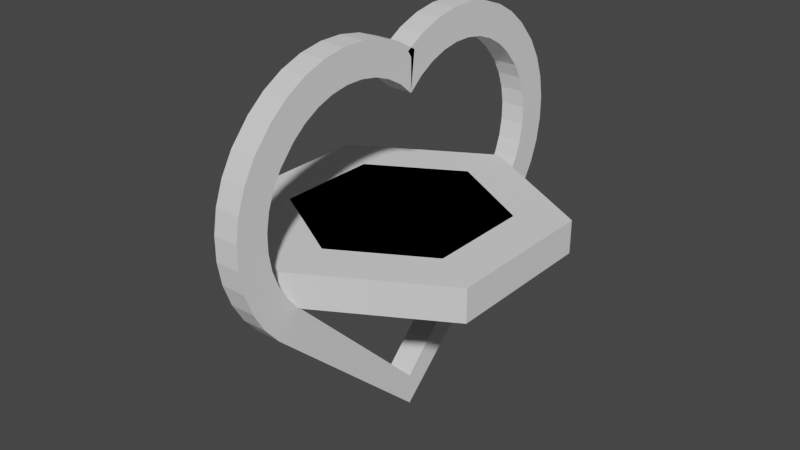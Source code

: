 # Source: Mesh.blend  (saved by Blender 2.93.21; exported with 4.5.12 LTS)
import bpy
from mathutils import Matrix  # noqa: F401  (used for matrix-valued properties, if any)

bpy.ops.wm.read_factory_settings(use_empty=True)
scene = bpy.context.scene
scene.name = 'Scene'

# ---- collections
col_collection = bpy.data.collections.new('Collection'); scene.collection.children.link(col_collection)

# ---- world
world_world = bpy.data.worlds.new('World'); scene.world = world_world
world_world.use_nodes = True; world_world.node_tree.nodes.clear()
_N = world_world.node_tree.nodes; _L = world_world.node_tree.links
n0 = _N.new('ShaderNodeOutputWorld'); n0.name = 'World Output'; n0.location = (300, 300)
n1 = _N.new('ShaderNodeBackground'); n1.name = 'Background'; n1.location = (10, 300)
n1.inputs[0].default_value = (0.05088, 0.05088, 0.05088, 1.0)
_L.new(n1.outputs[0], n0.inputs[0])
n0.is_active_output = True
world_world.color = (0.05088, 0.05088, 0.05088)
world_world.use_sun_shadow = False
world_world.sun_shadow_jitter_overblur = 0.0

# ---- meshes
me_cube_001 = bpy.data.meshes.new('Cube.001')
me_cube_001.from_pydata([(-0.12, -1.414, 0.0), (-0.12, 0.0, 1.414), (-0.12, 0.0, -1.414), (-0.12, 1.414, 0.0), (0.12, -1.414, 0.0), (0.12, 0.0, 1.414), (0.12, 0.0, -1.414), (0.12, 1.414, 0.0), (0.12, -1.528, 1.252), (0.12, -1.613, 1.105), (0.12, -1.671, 0.9458), (0.12, -1.7, 0.7785), (0.12, -1.7, 0.6087), (0.12, -1.671, 0.4414), (0.12, -1.613, 0.2818), (0.12, -1.528, 0.1347), (0.12, -1.383, 1.419), (0.12, -0.1347, 1.528), (0.12, -0.2818, 1.613), (0.12, -0.4414, 1.671), (0.12, -0.6087, 1.7), (0.12, -0.7785, 1.7), (0.12, -0.9458, 1.671), (0.12, -1.105, 1.613), (0.12, -1.252, 1.528), (-0.12, -1.383, 1.419), (-0.12, -1.252, 1.528), (-0.12, -1.105, 1.613), (-0.12, -0.9458, 1.671), (-0.12, -0.7785, 1.7), (-0.12, -0.6087, 1.7), (-0.12, -0.4414, 1.671), (-0.12, -0.2818, 1.613), (-0.12, -0.1347, 1.528), (-0.12, -1.528, 0.1347), (-0.12, -1.613, 0.2818), (-0.12, -1.671, 0.4414), (-0.12, -1.7, 0.6087), (-0.12, -1.7, 0.7785), (-0.12, -1.671, 0.9458), (-0.12, -1.613, 1.105), (-0.12, -1.528, 1.252), (0.12, 1.531, 0.1376), (0.12, 1.616, 0.2847), (0.12, 1.674, 0.4443), (0.12, 1.703, 0.6116), (0.12, 1.703, 0.7814), (0.12, 1.674, 0.9487), (0.12, 1.616, 1.108), (0.12, 1.531, 1.255), (-0.12, 1.531, 1.255), (-0.12, 1.616, 1.108), (-0.12, 1.674, 0.9487), (-0.12, 1.703, 0.7814), (-0.12, 1.703, 0.6116), (-0.12, 1.674, 0.4443), (-0.12, 1.616, 0.2847), (-0.12, 1.531, 0.1376), (-0.12, 1.386, 1.422), (-0.12, 0.1376, 1.531), (-0.12, 0.2847, 1.616), (-0.12, 0.4443, 1.674), (-0.12, 0.6116, 1.703), (-0.12, 0.7814, 1.703), (-0.12, 0.9487, 1.674), (-0.12, 1.108, 1.616), (-0.12, 1.255, 1.531), (0.12, 1.386, 1.422), (0.12, 1.255, 1.531), (0.12, 1.108, 1.616), (0.12, 0.9487, 1.674), (0.12, 0.7814, 1.703), (0.12, 0.6116, 1.703), (0.12, 0.4443, 1.674), (0.12, 0.2847, 1.616), (0.12, 0.1376, 1.531)], [], [(2, 3, 7, 6), (2, 6, 4, 0), (67, 49, 50, 58), (15, 34, 0, 4), (75, 59, 1, 5), (41, 8, 16, 25), (57, 42, 7, 3), (25, 16, 24, 26), (26, 24, 23, 27), (27, 23, 22, 28), (28, 22, 21, 29), (29, 21, 20, 30), (30, 20, 19, 31), (31, 19, 18, 32), (32, 18, 17, 33), (8, 41, 40, 9), (9, 40, 39, 10), (10, 39, 38, 11), (11, 38, 37, 12), (12, 37, 36, 13), (13, 36, 35, 14), (14, 35, 34, 15), (50, 49, 48, 51), (51, 48, 47, 52), (52, 47, 46, 53), (53, 46, 45, 54), (54, 45, 44, 55), (55, 44, 43, 56), (56, 43, 42, 57), (67, 58, 66, 68), (68, 66, 65, 69), (69, 65, 64, 70), (70, 64, 63, 71), (71, 63, 62, 72), (72, 62, 61, 73), (73, 61, 60, 74), (74, 60, 59, 75), (33, 17, 5, 1)])
_uv = me_cube_001.uv_layers.new(name='UVMap')
_uv.uv.foreach_set('vector', [0.375, 0.25, 0.625, 0.25, 0.625, 0.5, 0.375, 0.5, 0.125, 0.5, 0.375, 0.5, 0.375, 0.75, 0.125, 0.75, 0.625, 0.6282, 0.625, 0.6006, 0.875, 0.6006, 0.875, 0.6282, 0.3756, 0.75, 0.3756, 1.0, 0.375, 1.0, 0.375, 0.75, 0.625, 0.7494, 0.875, 0.7494, 0.875, 0.75, 0.625, 0.75, 0.4756, 1.0, 0.4756, 0.75, 0.5032, 0.75, 0.5032, 1.0, 0.875, 0.5006, 0.625, 0.5006, 0.625, 0.5, 0.875, 0.5, 0.5032, 1.0, 0.5032, 0.75, 0.5244, 0.75, 0.5244, 1.0, 0.5244, 1.0, 0.5244, 0.75, 0.5449, 0.75, 0.5449, 1.0, 0.5449, 1.0, 0.5449, 0.75, 0.5641, 0.75, 0.5641, 1.0, 0.5641, 1.0, 0.5641, 0.75, 0.5815, 0.75, 0.5815, 1.0, 0.5815, 1.0, 0.5815, 0.75, 0.6155, 0.75, 0.6155, 1.0, 0.6155, 1.0, 0.6155, 0.75, 0.6196, 0.75, 0.6196, 1.0, 0.6196, 1.0, 0.6196, 0.75, 0.6226, 0.75, 0.6226, 1.0, 0.6226, 1.0, 0.6226, 0.75, 0.6244, 0.75, 0.6244, 1.0, 0.4756, 0.75, 0.4756, 1.0, 0.4551, 1.0, 0.4551, 0.75, 0.4551, 0.75, 0.4551, 1.0, 0.4359, 1.0, 0.4359, 0.75, 0.4359, 0.75, 0.4359, 1.0, 0.4185, 1.0, 0.4185, 0.75, 0.4185, 0.75, 0.4185, 1.0, 0.3845, 1.0, 0.3845, 0.75, 0.3845, 0.75, 0.3845, 1.0, 0.3804, 1.0, 0.3804, 0.75, 0.3804, 0.75, 0.3804, 1.0, 0.3774, 1.0, 0.3774, 0.75, 0.3774, 0.75, 0.3774, 1.0, 0.3756, 1.0, 0.3756, 0.75, 0.875, 0.6006, 0.625, 0.6006, 0.625, 0.5801, 0.875, 0.5801, 0.875, 0.5801, 0.625, 0.5801, 0.625, 0.5609, 0.875, 0.5609, 0.875, 0.5609, 0.625, 0.5609, 0.625, 0.5435, 0.875, 0.5435, 0.875, 0.5435, 0.625, 0.5435, 0.625, 0.5095, 0.875, 0.5095, 0.875, 0.5095, 0.625, 0.5095, 0.625, 0.5054, 0.875, 0.5054, 0.875, 0.5054, 0.625, 0.5054, 0.625, 0.5024, 0.875, 0.5024, 0.875, 0.5024, 0.625, 0.5024, 0.625, 0.5006, 0.875, 0.5006, 0.625, 0.6282, 0.875, 0.6282, 0.875, 0.6494, 0.625, 0.6494, 0.625, 0.6494, 0.875, 0.6494, 0.875, 0.6699, 0.625, 0.6699, 0.625, 0.6699, 0.875, 0.6699, 0.875, 0.6891, 0.625, 0.6891, 0.625, 0.6891, 0.875, 0.6891, 0.875, 0.7065, 0.625, 0.7065, 0.625, 0.7065, 0.875, 0.7065, 0.875, 0.7405, 0.625, 0.7405, 0.625, 0.7405, 0.875, 0.7405, 0.875, 0.7446, 0.625, 0.7446, 0.625, 0.7446, 0.875, 0.7446, 0.875, 0.7476, 0.625, 0.7476, 0.625, 0.7476, 0.875, 0.7476, 0.875, 0.7494, 0.625, 0.7494, 0.6244, 1.0, 0.6244, 0.75, 0.625, 0.75, 0.625, 1.0])
me_cube_001.use_remesh_fix_poles = True
me_cube_001.use_remesh_preserve_attributes = False
me_cube_001.use_mirror_vertex_groups = False
me_cube_001.update()
me_circle_002 = bpy.data.meshes.new('Circle.002')
me_circle_002.from_pydata([(0.0, 0.0, 0.0), (0.0, 1.0, 0.0), (-0.866, 0.5, 0.0), (-0.866, -0.5, 0.0), (8.742e-08, -1.0, 0.0), (0.866, -0.5, 0.0), (0.866, 0.5, 0.0)], [], [(0, 1, 2), (0, 2, 3), (0, 3, 4), (0, 4, 5), (0, 5, 6), (0, 6, 1)])
_uv = me_circle_002.uv_layers.new(name='UVMap')
_uv.uv.foreach_set('vector', [0.5, 0.5, 0.5, 1.0, 0.06699, 0.75, 0.5, 0.5, 0.06699, 0.75, 0.06699, 0.25, 0.5, 0.5, 0.06699, 0.25, 0.5, 0.0, 0.5, 0.5, 0.5, 0.0, 0.933, 0.25, 0.5, 0.5, 0.933, 0.25, 0.933, 0.75, 0.5, 0.5, 0.933, 0.75, 0.5, 1.0])
me_circle_002.use_remesh_fix_poles = True
me_circle_002.use_remesh_preserve_attributes = False
me_circle_002.use_mirror_vertex_groups = False
me_circle_002.update()
me_circle_001 = bpy.data.meshes.new('Circle.001')
me_circle_001.from_pydata([(0.0, 0.0, 0.0), (0.0, 1.5, 0.0), (-1.299, 0.75, 0.0), (-1.299, -0.75, 0.0), (1.311e-07, -1.5, 0.0), (1.299, -0.75, 0.0), (1.299, 0.75, 0.0)], [], [(0, 1, 2), (0, 2, 3), (0, 3, 4), (0, 4, 5), (0, 5, 6), (0, 6, 1)])
_uv = me_circle_001.uv_layers.new(name='UVMap')
_uv.uv.foreach_set('vector', [0.5, 0.5, 0.5, 1.0, 0.06699, 0.75, 0.5, 0.5, 0.06699, 0.75, 0.06699, 0.25, 0.5, 0.5, 0.06699, 0.25, 0.5, 0.0, 0.5, 0.5, 0.5, 0.0, 0.933, 0.25, 0.5, 0.5, 0.933, 0.25, 0.933, 0.75, 0.5, 0.5, 0.933, 0.75, 0.5, 1.0])
me_circle_001.use_remesh_fix_poles = True
me_circle_001.use_remesh_preserve_attributes = False
me_circle_001.use_mirror_vertex_groups = False
me_circle_001.update()

# ---- objects
ob_cube = bpy.data.objects.new('Cube', me_cube_001)
ob_circle = bpy.data.objects.new('Circle', me_circle_002)
ob_snall = bpy.data.objects.new('Snall', me_circle_001)

# ---- transforms, parenting, visibility, modifiers, constraints
ob_cube.location = (0.0, 0.0, 0.0)
ob_cube.lineart.crease_threshold = 0.0
_m = ob_cube.modifiers.new('Solidify', 'SOLIDIFY')
_m.thickness = -0.31
ob_circle.location = (0.0, 0.0, 0.0)
ob_circle.lineart.crease_threshold = 0.0
_m = ob_circle.modifiers.new('Solidify', 'SOLIDIFY')
_m.thickness = -0.32
ob_snall.location = (0.0, 0.0, 0.0)
ob_snall.lineart.crease_threshold = 0.0
_m = ob_snall.modifiers.new('Solidify', 'SOLIDIFY')
_m.thickness = -0.32

# ---- collection membership
col_collection.objects.link(ob_cube)
col_collection.objects.link(ob_circle)
col_collection.objects.link(ob_snall)

# ---- scene / render settings (as saved in the file)
scene.frame_start = 1; scene.frame_end = 250; scene.frame_set(8)
scene.render.engine = 'BLENDER_EEVEE_NEXT'
scene.cycles.use_denoising = False
scene.cycles.samples = 128
scene.cycles.sampling_pattern = 'TABULATED_SOBOL'
scene.cycles.use_adaptive_sampling = False
scene.cycles.use_light_tree = False
scene.view_settings.view_transform = 'Filmic'
bpy.context.view_layer.update()

# ---- added for rendering (the .blend has no active camera and no usable light): camera, sun
cam_auto = bpy.data.cameras.new('AutoCamera')
cam_auto.lens = 50.0
cam_auto.sensor_width = 36.0
cam_auto.clip_end = 1000.0
ob_auto_camera = bpy.data.objects.new('AutoCamera', cam_auto)
scene.collection.objects.link(ob_auto_camera)
ob_auto_camera.location = (5.61909, -6.74145, 4.63929)
ob_auto_camera.rotation_euler = (1.09748, -7.21219e-08, 0.694738)
scene.camera = ob_auto_camera
light_auto_sun = bpy.data.lights.new('AutoSun', 'SUN')
light_auto_sun.energy = 3.0
light_auto_sun.angle = 0.0523599
ob_auto_sun = bpy.data.objects.new('AutoSun', light_auto_sun)
scene.collection.objects.link(ob_auto_sun)
ob_auto_sun.rotation_euler = (0.872665, 0.174533, 0.523599)
bpy.context.view_layer.update()
